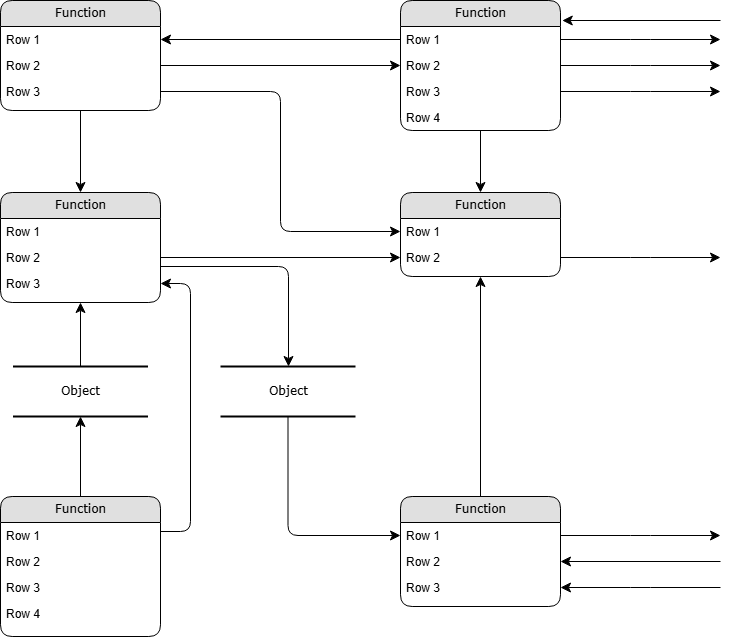

The diagram above was exported from draw.io. Its source (the exported page's mxGraphModel, read from the mxfile embedded in the PNG):
<mxGraphModel dx="1408" dy="748" grid="1" gridSize="10" guides="1" tooltips="1" connect="1" arrows="1" fold="1" page="1" pageScale="1" pageWidth="1100" pageHeight="850" background="none" math="0" shadow="0">
  <root>
    <mxCell id="0" />
    <mxCell id="1" parent="0" />
    <mxCell id="2debaab0fafb2da2-10" value="Object" style="html=1;rounded=0;shadow=0;comic=0;labelBackgroundColor=none;strokeWidth=2;fontFamily=Verdana;fontSize=12;align=center;shape=mxgraph.ios7ui.horLines;" parent="1" vertex="1">
      <mxGeometry x="172.5" y="440" width="135" height="50" as="geometry" />
    </mxCell>
    <mxCell id="21ea969265ad0168-6" value="Function" style="swimlane;html=1;fontStyle=0;childLayout=stackLayout;horizontal=1;startSize=26;fillColor=#e0e0e0;horizontalStack=0;resizeParent=1;resizeLast=0;collapsible=1;marginBottom=0;swimlaneFillColor=#ffffff;align=center;rounded=1;shadow=0;comic=0;labelBackgroundColor=none;strokeWidth=1;fontFamily=Verdana;fontSize=12" parent="1" vertex="1">
      <mxGeometry x="160" y="74" width="160" height="110" as="geometry" />
    </mxCell>
    <mxCell id="21ea969265ad0168-7" value="Row 1" style="text;html=1;strokeColor=none;fillColor=none;spacingLeft=4;spacingRight=4;whiteSpace=wrap;overflow=hidden;rotatable=0;points=[[0,0.5],[1,0.5]];portConstraint=eastwest;" parent="21ea969265ad0168-6" vertex="1">
      <mxGeometry y="26" width="160" height="26" as="geometry" />
    </mxCell>
    <mxCell id="21ea969265ad0168-8" value="Row 2" style="text;html=1;strokeColor=none;fillColor=none;spacingLeft=4;spacingRight=4;whiteSpace=wrap;overflow=hidden;rotatable=0;points=[[0,0.5],[1,0.5]];portConstraint=eastwest;" parent="21ea969265ad0168-6" vertex="1">
      <mxGeometry y="52" width="160" height="26" as="geometry" />
    </mxCell>
    <mxCell id="21ea969265ad0168-9" value="Row 3" style="text;html=1;strokeColor=none;fillColor=none;spacingLeft=4;spacingRight=4;whiteSpace=wrap;overflow=hidden;rotatable=0;points=[[0,0.5],[1,0.5]];portConstraint=eastwest;" parent="21ea969265ad0168-6" vertex="1">
      <mxGeometry y="78" width="160" height="26" as="geometry" />
    </mxCell>
    <mxCell id="21ea969265ad0168-10" value="Function" style="swimlane;html=1;fontStyle=0;childLayout=stackLayout;horizontal=1;startSize=26;fillColor=#e0e0e0;horizontalStack=0;resizeParent=1;resizeLast=0;collapsible=1;marginBottom=0;swimlaneFillColor=#ffffff;align=center;rounded=1;shadow=0;comic=0;labelBackgroundColor=none;strokeWidth=1;fontFamily=Verdana;fontSize=12" parent="1" vertex="1">
      <mxGeometry x="560" y="74" width="160" height="130" as="geometry" />
    </mxCell>
    <mxCell id="21ea969265ad0168-11" value="Row 1" style="text;html=1;strokeColor=none;fillColor=none;spacingLeft=4;spacingRight=4;whiteSpace=wrap;overflow=hidden;rotatable=0;points=[[0,0.5],[1,0.5]];portConstraint=eastwest;" parent="21ea969265ad0168-10" vertex="1">
      <mxGeometry y="26" width="160" height="26" as="geometry" />
    </mxCell>
    <mxCell id="21ea969265ad0168-12" value="Row 2" style="text;html=1;strokeColor=none;fillColor=none;spacingLeft=4;spacingRight=4;whiteSpace=wrap;overflow=hidden;rotatable=0;points=[[0,0.5],[1,0.5]];portConstraint=eastwest;" parent="21ea969265ad0168-10" vertex="1">
      <mxGeometry y="52" width="160" height="26" as="geometry" />
    </mxCell>
    <mxCell id="21ea969265ad0168-52" value="Row 3" style="text;html=1;strokeColor=none;fillColor=none;spacingLeft=4;spacingRight=4;whiteSpace=wrap;overflow=hidden;rotatable=0;points=[[0,0.5],[1,0.5]];portConstraint=eastwest;" parent="21ea969265ad0168-10" vertex="1">
      <mxGeometry y="78" width="160" height="26" as="geometry" />
    </mxCell>
    <mxCell id="21ea969265ad0168-13" value="Row 4" style="text;html=1;strokeColor=none;fillColor=none;spacingLeft=4;spacingRight=4;whiteSpace=wrap;overflow=hidden;rotatable=0;points=[[0,0.5],[1,0.5]];portConstraint=eastwest;" parent="21ea969265ad0168-10" vertex="1">
      <mxGeometry y="104" width="160" height="26" as="geometry" />
    </mxCell>
    <mxCell id="21ea969265ad0168-14" value="Function" style="swimlane;html=1;fontStyle=0;childLayout=stackLayout;horizontal=1;startSize=26;fillColor=#e0e0e0;horizontalStack=0;resizeParent=1;resizeLast=0;collapsible=1;marginBottom=0;swimlaneFillColor=#ffffff;align=center;rounded=1;shadow=0;comic=0;labelBackgroundColor=none;strokeWidth=1;fontFamily=Verdana;fontSize=12" parent="1" vertex="1">
      <mxGeometry x="160" y="266" width="160" height="110" as="geometry" />
    </mxCell>
    <mxCell id="21ea969265ad0168-15" value="Row 1" style="text;html=1;strokeColor=none;fillColor=none;spacingLeft=4;spacingRight=4;whiteSpace=wrap;overflow=hidden;rotatable=0;points=[[0,0.5],[1,0.5]];portConstraint=eastwest;" parent="21ea969265ad0168-14" vertex="1">
      <mxGeometry y="26" width="160" height="26" as="geometry" />
    </mxCell>
    <mxCell id="21ea969265ad0168-16" value="Row 2" style="text;html=1;strokeColor=none;fillColor=none;spacingLeft=4;spacingRight=4;whiteSpace=wrap;overflow=hidden;rotatable=0;points=[[0,0.5],[1,0.5]];portConstraint=eastwest;" parent="21ea969265ad0168-14" vertex="1">
      <mxGeometry y="52" width="160" height="26" as="geometry" />
    </mxCell>
    <mxCell id="21ea969265ad0168-17" value="Row 3" style="text;html=1;strokeColor=none;fillColor=none;spacingLeft=4;spacingRight=4;whiteSpace=wrap;overflow=hidden;rotatable=0;points=[[0,0.5],[1,0.5]];portConstraint=eastwest;" parent="21ea969265ad0168-14" vertex="1">
      <mxGeometry y="78" width="160" height="26" as="geometry" />
    </mxCell>
    <mxCell id="21ea969265ad0168-18" value="Function" style="swimlane;html=1;fontStyle=0;childLayout=stackLayout;horizontal=1;startSize=26;fillColor=#e0e0e0;horizontalStack=0;resizeParent=1;resizeLast=0;collapsible=1;marginBottom=0;swimlaneFillColor=#ffffff;align=center;rounded=1;shadow=0;comic=0;labelBackgroundColor=none;strokeWidth=1;fontFamily=Verdana;fontSize=12" parent="1" vertex="1">
      <mxGeometry x="160" y="570" width="160" height="140" as="geometry" />
    </mxCell>
    <mxCell id="21ea969265ad0168-19" value="Row 1" style="text;html=1;strokeColor=none;fillColor=none;spacingLeft=4;spacingRight=4;whiteSpace=wrap;overflow=hidden;rotatable=0;points=[[0,0.5],[1,0.5]];portConstraint=eastwest;" parent="21ea969265ad0168-18" vertex="1">
      <mxGeometry y="26" width="160" height="26" as="geometry" />
    </mxCell>
    <mxCell id="21ea969265ad0168-20" value="Row 2" style="text;html=1;strokeColor=none;fillColor=none;spacingLeft=4;spacingRight=4;whiteSpace=wrap;overflow=hidden;rotatable=0;points=[[0,0.5],[1,0.5]];portConstraint=eastwest;" parent="21ea969265ad0168-18" vertex="1">
      <mxGeometry y="52" width="160" height="26" as="geometry" />
    </mxCell>
    <mxCell id="21ea969265ad0168-51" value="Row 3" style="text;html=1;strokeColor=none;fillColor=none;spacingLeft=4;spacingRight=4;whiteSpace=wrap;overflow=hidden;rotatable=0;points=[[0,0.5],[1,0.5]];portConstraint=eastwest;" parent="21ea969265ad0168-18" vertex="1">
      <mxGeometry y="78" width="160" height="26" as="geometry" />
    </mxCell>
    <mxCell id="21ea969265ad0168-21" value="Row 4" style="text;html=1;strokeColor=none;fillColor=none;spacingLeft=4;spacingRight=4;whiteSpace=wrap;overflow=hidden;rotatable=0;points=[[0,0.5],[1,0.5]];portConstraint=eastwest;" parent="21ea969265ad0168-18" vertex="1">
      <mxGeometry y="104" width="160" height="26" as="geometry" />
    </mxCell>
    <mxCell id="21ea969265ad0168-22" value="Function" style="swimlane;html=1;fontStyle=0;childLayout=stackLayout;horizontal=1;startSize=26;fillColor=#e0e0e0;horizontalStack=0;resizeParent=1;resizeLast=0;collapsible=1;marginBottom=0;swimlaneFillColor=#ffffff;align=center;rounded=1;shadow=0;comic=0;labelBackgroundColor=none;strokeWidth=1;fontFamily=Verdana;fontSize=12" parent="1" vertex="1">
      <mxGeometry x="560" y="266" width="160" height="84" as="geometry" />
    </mxCell>
    <mxCell id="21ea969265ad0168-23" value="Row 1" style="text;html=1;strokeColor=none;fillColor=none;spacingLeft=4;spacingRight=4;whiteSpace=wrap;overflow=hidden;rotatable=0;points=[[0,0.5],[1,0.5]];portConstraint=eastwest;" parent="21ea969265ad0168-22" vertex="1">
      <mxGeometry y="26" width="160" height="26" as="geometry" />
    </mxCell>
    <mxCell id="21ea969265ad0168-24" value="Row 2" style="text;html=1;strokeColor=none;fillColor=none;spacingLeft=4;spacingRight=4;whiteSpace=wrap;overflow=hidden;rotatable=0;points=[[0,0.5],[1,0.5]];portConstraint=eastwest;" parent="21ea969265ad0168-22" vertex="1">
      <mxGeometry y="52" width="160" height="26" as="geometry" />
    </mxCell>
    <mxCell id="21ea969265ad0168-26" value="Function" style="swimlane;html=1;fontStyle=0;childLayout=stackLayout;horizontal=1;startSize=26;fillColor=#e0e0e0;horizontalStack=0;resizeParent=1;resizeLast=0;collapsible=1;marginBottom=0;swimlaneFillColor=#ffffff;align=center;rounded=1;shadow=0;comic=0;labelBackgroundColor=none;strokeWidth=1;fontFamily=Verdana;fontSize=12" parent="1" vertex="1">
      <mxGeometry x="560" y="570" width="160" height="110" as="geometry" />
    </mxCell>
    <mxCell id="21ea969265ad0168-27" value="Row 1" style="text;html=1;strokeColor=none;fillColor=none;spacingLeft=4;spacingRight=4;whiteSpace=wrap;overflow=hidden;rotatable=0;points=[[0,0.5],[1,0.5]];portConstraint=eastwest;" parent="21ea969265ad0168-26" vertex="1">
      <mxGeometry y="26" width="160" height="26" as="geometry" />
    </mxCell>
    <mxCell id="21ea969265ad0168-28" value="Row 2" style="text;html=1;strokeColor=none;fillColor=none;spacingLeft=4;spacingRight=4;whiteSpace=wrap;overflow=hidden;rotatable=0;points=[[0,0.5],[1,0.5]];portConstraint=eastwest;" parent="21ea969265ad0168-26" vertex="1">
      <mxGeometry y="52" width="160" height="26" as="geometry" />
    </mxCell>
    <mxCell id="21ea969265ad0168-29" value="Row 3" style="text;html=1;strokeColor=none;fillColor=none;spacingLeft=4;spacingRight=4;whiteSpace=wrap;overflow=hidden;rotatable=0;points=[[0,0.5],[1,0.5]];portConstraint=eastwest;" parent="21ea969265ad0168-26" vertex="1">
      <mxGeometry y="78" width="160" height="26" as="geometry" />
    </mxCell>
    <mxCell id="21ea969265ad0168-30" value="Object" style="html=1;rounded=0;shadow=0;comic=0;labelBackgroundColor=none;strokeWidth=2;fontFamily=Verdana;fontSize=12;align=center;shape=mxgraph.ios7ui.horLines;" parent="1" vertex="1">
      <mxGeometry x="380" y="440" width="135" height="50" as="geometry" />
    </mxCell>
    <mxCell id="21ea969265ad0168-31" style="edgeStyle=none;html=1;labelBackgroundColor=none;startFill=0;startSize=8;endFill=1;endSize=8;fontFamily=Verdana;fontSize=12;" parent="1" source="21ea969265ad0168-18" target="2debaab0fafb2da2-10" edge="1">
      <mxGeometry relative="1" as="geometry" />
    </mxCell>
    <mxCell id="21ea969265ad0168-32" style="edgeStyle=none;html=1;labelBackgroundColor=none;startFill=0;startSize=8;endFill=1;endSize=8;fontFamily=Verdana;fontSize=12;" parent="1" source="2debaab0fafb2da2-10" target="21ea969265ad0168-14" edge="1">
      <mxGeometry relative="1" as="geometry" />
    </mxCell>
    <mxCell id="21ea969265ad0168-33" style="edgeStyle=orthogonalEdgeStyle;html=1;labelBackgroundColor=none;startFill=0;startSize=8;endFill=1;endSize=8;fontFamily=Verdana;fontSize=12;exitX=1;exitY=0.25;entryX=1;entryY=0.5;" parent="1" source="21ea969265ad0168-18" target="21ea969265ad0168-17" edge="1">
      <mxGeometry relative="1" as="geometry">
        <Array as="points">
          <mxPoint x="350" y="605" />
          <mxPoint x="350" y="357" />
        </Array>
      </mxGeometry>
    </mxCell>
    <mxCell id="21ea969265ad0168-34" value="" style="edgeStyle=orthogonalEdgeStyle;html=1;labelBackgroundColor=none;startFill=0;startSize=8;endFill=1;endSize=8;fontFamily=Verdana;fontSize=12;" parent="1" source="21ea969265ad0168-30" target="21ea969265ad0168-27" edge="1">
      <mxGeometry x="-0.1342" y="32" relative="1" as="geometry">
        <mxPoint as="offset" />
      </mxGeometry>
    </mxCell>
    <mxCell id="21ea969265ad0168-35" style="edgeStyle=orthogonalEdgeStyle;html=1;labelBackgroundColor=none;startFill=0;startSize=8;endFill=1;endSize=8;fontFamily=Verdana;fontSize=12;" parent="1" source="21ea969265ad0168-14" target="21ea969265ad0168-30" edge="1">
      <mxGeometry relative="1" as="geometry">
        <Array as="points">
          <mxPoint x="448" y="340" />
        </Array>
      </mxGeometry>
    </mxCell>
    <mxCell id="21ea969265ad0168-36" style="edgeStyle=orthogonalEdgeStyle;html=1;labelBackgroundColor=none;startFill=0;startSize=8;endFill=1;endSize=8;fontFamily=Verdana;fontSize=12;" parent="1" source="21ea969265ad0168-6" target="21ea969265ad0168-14" edge="1">
      <mxGeometry relative="1" as="geometry" />
    </mxCell>
    <mxCell id="21ea969265ad0168-37" style="edgeStyle=orthogonalEdgeStyle;html=1;labelBackgroundColor=none;startFill=0;startSize=8;endFill=1;endSize=8;fontFamily=Verdana;fontSize=12;" parent="1" source="21ea969265ad0168-26" target="21ea969265ad0168-22" edge="1">
      <mxGeometry relative="1" as="geometry" />
    </mxCell>
    <mxCell id="21ea969265ad0168-38" style="edgeStyle=orthogonalEdgeStyle;html=1;labelBackgroundColor=none;startFill=0;startSize=8;endFill=1;endSize=8;fontFamily=Verdana;fontSize=12;" parent="1" source="21ea969265ad0168-10" target="21ea969265ad0168-22" edge="1">
      <mxGeometry relative="1" as="geometry" />
    </mxCell>
    <mxCell id="21ea969265ad0168-39" style="edgeStyle=orthogonalEdgeStyle;html=1;entryX=0;entryY=0.5;labelBackgroundColor=none;startFill=0;startSize=8;endFill=1;endSize=8;fontFamily=Verdana;fontSize=12;exitX=1;exitY=0.5;" parent="1" source="21ea969265ad0168-8" target="21ea969265ad0168-12" edge="1">
      <mxGeometry relative="1" as="geometry">
        <Array as="points" />
      </mxGeometry>
    </mxCell>
    <mxCell id="21ea969265ad0168-40" style="edgeStyle=orthogonalEdgeStyle;html=1;exitX=0;exitY=0.5;entryX=1;entryY=0.5;labelBackgroundColor=none;startFill=0;startSize=8;endFill=1;endSize=8;fontFamily=Verdana;fontSize=12;" parent="1" source="21ea969265ad0168-11" target="21ea969265ad0168-7" edge="1">
      <mxGeometry relative="1" as="geometry" />
    </mxCell>
    <mxCell id="21ea969265ad0168-41" style="edgeStyle=orthogonalEdgeStyle;html=1;exitX=1;exitY=0.5;entryX=0;entryY=0.5;labelBackgroundColor=none;startFill=0;startSize=8;endFill=1;endSize=8;fontFamily=Verdana;fontSize=12;" parent="1" source="21ea969265ad0168-9" target="21ea969265ad0168-23" edge="1">
      <mxGeometry relative="1" as="geometry" />
    </mxCell>
    <mxCell id="21ea969265ad0168-42" style="edgeStyle=orthogonalEdgeStyle;html=1;exitX=1;exitY=0.5;entryX=0;entryY=0.5;labelBackgroundColor=none;startFill=0;startSize=8;endFill=1;endSize=8;fontFamily=Verdana;fontSize=12;" parent="1" source="21ea969265ad0168-16" target="21ea969265ad0168-24" edge="1">
      <mxGeometry relative="1" as="geometry">
        <Array as="points" />
      </mxGeometry>
    </mxCell>
    <mxCell id="21ea969265ad0168-43" style="edgeStyle=orthogonalEdgeStyle;html=1;labelBackgroundColor=none;startFill=0;startSize=8;endFill=1;endSize=8;fontFamily=Verdana;fontSize=12;" parent="1" source="21ea969265ad0168-24" edge="1">
      <mxGeometry relative="1" as="geometry">
        <mxPoint x="880" y="331" as="targetPoint" />
      </mxGeometry>
    </mxCell>
    <mxCell id="21ea969265ad0168-44" style="edgeStyle=orthogonalEdgeStyle;html=1;exitX=1;exitY=0.5;labelBackgroundColor=none;startFill=0;startSize=8;endFill=1;endSize=8;fontFamily=Verdana;fontSize=12;" parent="1" source="21ea969265ad0168-27" edge="1">
      <mxGeometry relative="1" as="geometry">
        <mxPoint x="880" y="609" as="targetPoint" />
      </mxGeometry>
    </mxCell>
    <mxCell id="21ea969265ad0168-45" style="edgeStyle=orthogonalEdgeStyle;html=1;labelBackgroundColor=none;startFill=0;startSize=8;endFill=1;endSize=8;fontFamily=Verdana;fontSize=12;entryX=1;entryY=0.5;" parent="1" target="21ea969265ad0168-28" edge="1">
      <mxGeometry relative="1" as="geometry">
        <mxPoint x="890" y="619" as="targetPoint" />
        <mxPoint x="880" y="635" as="sourcePoint" />
        <Array as="points">
          <mxPoint x="880" y="635" />
        </Array>
      </mxGeometry>
    </mxCell>
    <mxCell id="21ea969265ad0168-46" style="edgeStyle=orthogonalEdgeStyle;html=1;labelBackgroundColor=none;startFill=0;startSize=8;endFill=1;endSize=8;fontFamily=Verdana;fontSize=12;entryX=1;entryY=0.5;" parent="1" target="21ea969265ad0168-29" edge="1">
      <mxGeometry relative="1" as="geometry">
        <mxPoint x="730.1904761904761" y="645.0952380952381" as="targetPoint" />
        <mxPoint x="880" y="661" as="sourcePoint" />
        <Array as="points">
          <mxPoint x="800" y="661" />
          <mxPoint x="800" y="661" />
        </Array>
      </mxGeometry>
    </mxCell>
    <mxCell id="21ea969265ad0168-47" style="edgeStyle=orthogonalEdgeStyle;html=1;exitX=1;exitY=0.5;labelBackgroundColor=none;startFill=0;startSize=8;endFill=1;endSize=8;fontFamily=Verdana;fontSize=12;" parent="1" source="21ea969265ad0168-11" edge="1">
      <mxGeometry relative="1" as="geometry">
        <mxPoint x="880" y="113" as="targetPoint" />
      </mxGeometry>
    </mxCell>
    <mxCell id="21ea969265ad0168-48" style="edgeStyle=orthogonalEdgeStyle;html=1;exitX=1;exitY=0.5;labelBackgroundColor=none;startFill=0;startSize=8;endFill=1;endSize=8;fontFamily=Verdana;fontSize=12;" parent="1" source="21ea969265ad0168-12" edge="1">
      <mxGeometry relative="1" as="geometry">
        <mxPoint x="880" y="139" as="targetPoint" />
      </mxGeometry>
    </mxCell>
    <mxCell id="21ea969265ad0168-49" style="edgeStyle=orthogonalEdgeStyle;html=1;exitX=1;exitY=0.5;labelBackgroundColor=none;startFill=0;startSize=8;endFill=1;endSize=8;fontFamily=Verdana;fontSize=12;" parent="1" source="21ea969265ad0168-52" edge="1">
      <mxGeometry relative="1" as="geometry">
        <mxPoint x="880" y="165" as="targetPoint" />
        <Array as="points" />
      </mxGeometry>
    </mxCell>
    <mxCell id="21ea969265ad0168-50" style="edgeStyle=elbowEdgeStyle;html=1;labelBackgroundColor=none;startFill=0;startSize=8;endFill=1;endSize=8;fontFamily=Verdana;fontSize=12;elbow=vertical;entryX=1.011;entryY=0.152;entryPerimeter=0;" parent="1" target="21ea969265ad0168-10" edge="1">
      <mxGeometry relative="1" as="geometry">
        <mxPoint x="740" y="89" as="targetPoint" />
        <mxPoint x="880" y="94" as="sourcePoint" />
        <Array as="points">
          <mxPoint x="810" y="94" />
        </Array>
      </mxGeometry>
    </mxCell>
  </root>
</mxGraphModel>